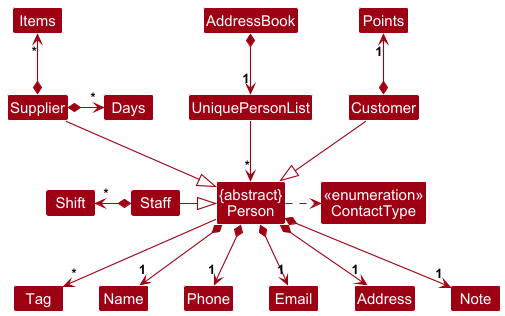

The diagram above was rendered by PlantUML. Its source (embedded in the PNG):
@startuml
!include style.puml
skinparam arrowThickness 1.1
skinparam arrowColor MODEL_COLOR
skinparam classBackgroundColor MODEL_COLOR

Class "{abstract}\nPerson" as Person

Class "<<enumeration>>\nContactType" as ContactType

AddressBook *-down-> "1" UniquePersonList

UniquePersonList -down-> "*" Person

Person -down-> "*" Tag
Person .right.> ContactType

Person *--> "1" Name
Person *--> "1" Phone
Person *--> "1" Email
Person *--> "1" Address
Person *--> "1" Note

Customer -down-|> Person
Staff -right-|> Person
Supplier --|> Person

Customer *-up-> "1" Points

Supplier *-up-> "*" Items
Supplier *-right-> "*" Days

Staff *-left-> "*" Shift

@enduml